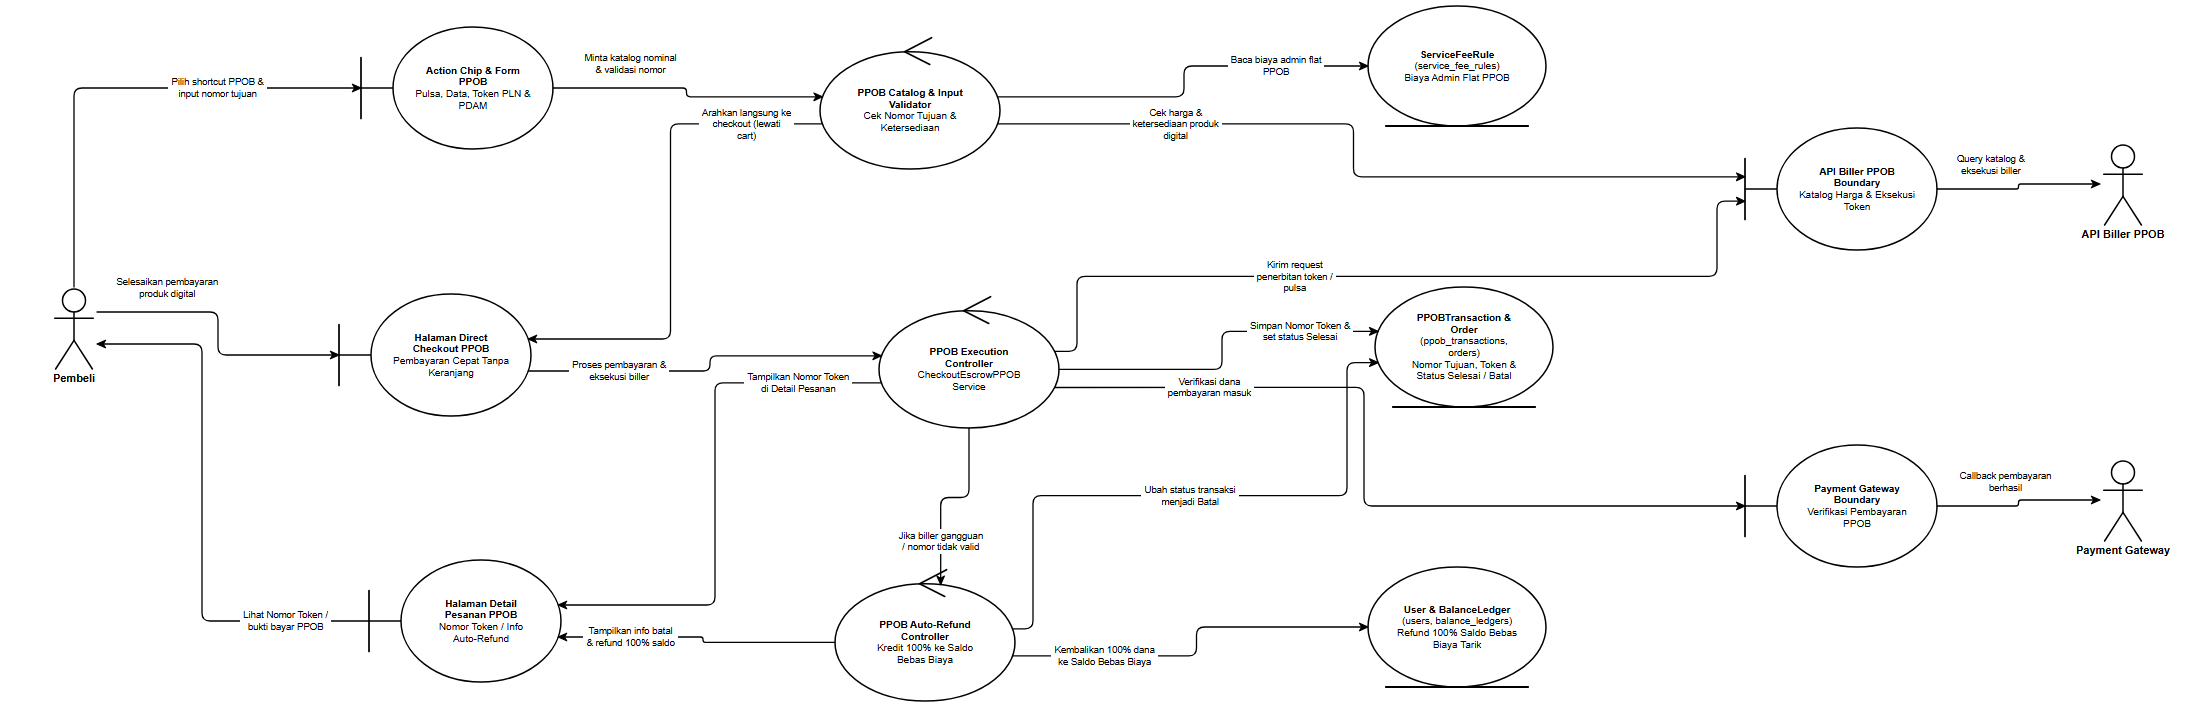

The diagram above was exported from draw.io. Its source (the exported page's mxGraphModel, read from the mxfile embedded in the PNG):
<mxGraphModel dx="2300" dy="810" grid="1" gridSize="10" guides="1" tooltips="1" connect="1" arrows="1" fold="1" page="1" pageScale="1" pageWidth="2300" pageHeight="810" background="#ffffff" math="0" shadow="0">
  <root>
    <mxCell id="0" />
    <mxCell id="1" parent="0" />
    <mxCell id="rd15_A_BUYER" value="Pembeli" style="shape=umlActor;verticalLabelPosition=bottom;verticalAlign=top;html=1;outlineConnect=0;fillColor=#ffffff;strokeColor=#000000;fontColor=#000000;fontFamily=Helvetica;fontSize=11;fontStyle=1;strokeWidth=1.5;" vertex="1" parent="1">
      <mxGeometry x="99" y="337" width="46" height="82" as="geometry" />
    </mxCell>
    <mxCell id="rd15_B_CHIP" value="&lt;b&gt;Action Chip &amp;amp; Form&lt;/b&gt;&lt;br&gt;&lt;b&gt;PPOB&lt;/b&gt;&lt;br&gt;Pulsa, Data, Token PLN &amp;amp;&lt;br&gt;PDAM" style="shape=umlBoundary;whiteSpace=wrap;html=1;align=center;verticalAlign=middle;spacingLeft=36;spacingRight=12;spacingTop=8;spacingBottom=8;fillColor=#ffffff;strokeColor=#000000;fontColor=#000000;fontFamily=Helvetica;fontSize=10;strokeWidth=1.5;" vertex="1" parent="1">
      <mxGeometry x="409" y="77" width="192" height="122" as="geometry" />
    </mxCell>
    <mxCell id="rd15_B_CHECKOUT" value="&lt;b&gt;Halaman Direct&lt;/b&gt;&lt;br&gt;&lt;b&gt;Checkout PPOB&lt;/b&gt;&lt;br&gt;Pembayaran Cepat Tanpa&lt;br&gt;Keranjang" style="shape=umlBoundary;whiteSpace=wrap;html=1;align=center;verticalAlign=middle;spacingLeft=36;spacingRight=12;spacingTop=8;spacingBottom=8;fillColor=#ffffff;strokeColor=#000000;fontColor=#000000;fontFamily=Helvetica;fontSize=10;strokeWidth=1.5;" vertex="1" parent="1">
      <mxGeometry x="387" y="344" width="192" height="122" as="geometry" />
    </mxCell>
    <mxCell id="rd15_B_DETAIL" value="&lt;b&gt;Halaman Detail&lt;/b&gt;&lt;br&gt;&lt;b&gt;Pesanan PPOB&lt;/b&gt;&lt;br&gt;Nomor Token / Info&lt;br&gt;Auto-Refund" style="shape=umlBoundary;whiteSpace=wrap;html=1;align=center;verticalAlign=middle;spacingLeft=36;spacingRight=12;spacingTop=8;spacingBottom=8;fillColor=#ffffff;strokeColor=#000000;fontColor=#000000;fontFamily=Helvetica;fontSize=10;strokeWidth=1.5;" vertex="1" parent="1">
      <mxGeometry x="417" y="610" width="192" height="122" as="geometry" />
    </mxCell>
    <mxCell id="rd15_C_INQ" value="&lt;b&gt;PPOB Catalog &amp;amp; Input&lt;/b&gt;&lt;br&gt;&lt;b&gt;Validator&lt;/b&gt;&lt;br&gt;Cek Nomor Tujuan &amp;amp;&lt;br&gt;Ketersediaan" style="shape=umlControl;whiteSpace=wrap;html=1;align=center;verticalAlign=middle;spacingTop=18;spacingBottom=8;spacingLeft=12;spacingRight=12;fillColor=#ffffff;strokeColor=#000000;fontColor=#000000;fontFamily=Helvetica;fontSize=10;strokeWidth=1.5;" vertex="1" parent="1">
      <mxGeometry x="868" y="85" width="180" height="134" as="geometry" />
    </mxCell>
    <mxCell id="rd15_C_EXEC" value="&lt;b&gt;PPOB Execution&lt;/b&gt;&lt;br&gt;&lt;b&gt;Controller&lt;/b&gt;&lt;br&gt;CheckoutEscrowPPOB&lt;br&gt;Service" style="shape=umlControl;whiteSpace=wrap;html=1;align=center;verticalAlign=middle;spacingTop=18;spacingBottom=8;spacingLeft=12;spacingRight=12;fillColor=#ffffff;strokeColor=#000000;fontColor=#000000;fontFamily=Helvetica;fontSize=10;strokeWidth=1.5;" vertex="1" parent="1">
      <mxGeometry x="927" y="344" width="180" height="134" as="geometry" />
    </mxCell>
    <mxCell id="rd15_C_REFUND" value="&lt;b&gt;PPOB Auto-Refund&lt;/b&gt;&lt;br&gt;&lt;b&gt;Controller&lt;/b&gt;&lt;br&gt;Kredit 100% ke Saldo&lt;br&gt;Bebas Biaya" style="shape=umlControl;whiteSpace=wrap;html=1;align=center;verticalAlign=middle;spacingTop=18;spacingBottom=8;spacingLeft=12;spacingRight=12;fillColor=#ffffff;strokeColor=#000000;fontColor=#000000;fontFamily=Helvetica;fontSize=10;strokeWidth=1.5;" vertex="1" parent="1">
      <mxGeometry x="883" y="617" width="180" height="134" as="geometry" />
    </mxCell>
    <mxCell id="rd15_E_FEE" value="&lt;b&gt;ServiceFeeRule&lt;/b&gt;&lt;br&gt;(service_fee_rules)&lt;br&gt;Biaya Admin Flat PPOB" style="shape=umlEntity;whiteSpace=wrap;html=1;align=center;verticalAlign=middle;spacingBottom=8;spacingTop=8;spacingLeft=12;spacingRight=12;fillColor=#ffffff;strokeColor=#000000;fontColor=#000000;fontFamily=Helvetica;fontSize=10;strokeWidth=1.5;" vertex="1" parent="1">
      <mxGeometry x="1416" y="56" width="178" height="120" as="geometry" />
    </mxCell>
    <mxCell id="rd15_E_PPOB" value="&lt;b&gt;PPOBTransaction &amp;amp;&lt;/b&gt;&lt;br&gt;&lt;b&gt;Order&lt;/b&gt;&lt;br&gt;(ppob_transactions,&lt;br&gt;orders)&lt;br&gt;Nomor Tujuan, Token &amp;amp;&lt;br&gt;Status Selesai / Batal" style="shape=umlEntity;whiteSpace=wrap;html=1;align=center;verticalAlign=middle;spacingBottom=8;spacingTop=8;spacingLeft=12;spacingRight=12;fillColor=#ffffff;strokeColor=#000000;fontColor=#000000;fontFamily=Helvetica;fontSize=10;strokeWidth=1.5;" vertex="1" parent="1">
      <mxGeometry x="1423" y="337" width="178" height="120" as="geometry" />
    </mxCell>
    <mxCell id="rd15_E_WALLET" value="&lt;b&gt;User &amp;amp; BalanceLedger&lt;/b&gt;&lt;br&gt;(users, balance_ledgers)&lt;br&gt;Refund 100% Saldo Bebas&lt;br&gt;Biaya Tarik" style="shape=umlEntity;whiteSpace=wrap;html=1;align=center;verticalAlign=middle;spacingBottom=8;spacingTop=8;spacingLeft=12;spacingRight=12;fillColor=#ffffff;strokeColor=#000000;fontColor=#000000;fontFamily=Helvetica;fontSize=10;strokeWidth=1.5;" vertex="1" parent="1">
      <mxGeometry x="1416" y="617" width="178" height="120" as="geometry" />
    </mxCell>
    <mxCell id="rd15_B_BILLER" value="&lt;b&gt;API Biller PPOB&lt;/b&gt;&lt;br&gt;&lt;b&gt;Boundary&lt;/b&gt;&lt;br&gt;Katalog Harga &amp;amp; Eksekusi&lt;br&gt;Token" style="shape=umlBoundary;whiteSpace=wrap;html=1;align=center;verticalAlign=middle;spacingLeft=36;spacingRight=12;spacingTop=8;spacingBottom=8;fillColor=#ffffff;strokeColor=#000000;fontColor=#000000;fontFamily=Helvetica;fontSize=10;strokeWidth=1.5;" vertex="1" parent="1">
      <mxGeometry x="1793" y="178" width="192" height="122" as="geometry" />
    </mxCell>
    <mxCell id="rd15_A_BILLER" value="API Biller PPOB" style="shape=umlActor;verticalLabelPosition=bottom;verticalAlign=top;html=1;outlineConnect=0;fillColor=#ffffff;strokeColor=#000000;fontColor=#000000;fontFamily=Helvetica;fontSize=11;fontStyle=1;strokeWidth=1.5;" vertex="1" parent="1">
      <mxGeometry x="2148" y="193" width="46" height="82" as="geometry" />
    </mxCell>
    <mxCell id="rd15_B_PG" value="&lt;b&gt;Payment Gateway&lt;/b&gt;&lt;br&gt;&lt;b&gt;Boundary&lt;/b&gt;&lt;br&gt;Verifikasi Pembayaran&lt;br&gt;PPOB" style="shape=umlBoundary;whiteSpace=wrap;html=1;align=center;verticalAlign=middle;spacingLeft=36;spacingRight=12;spacingTop=8;spacingBottom=8;fillColor=#ffffff;strokeColor=#000000;fontColor=#000000;fontFamily=Helvetica;fontSize=10;strokeWidth=1.5;" vertex="1" parent="1">
      <mxGeometry x="1793" y="495" width="192" height="122" as="geometry" />
    </mxCell>
    <mxCell id="rd15_A_PG" value="Payment Gateway" style="shape=umlActor;verticalLabelPosition=bottom;verticalAlign=top;html=1;outlineConnect=0;fillColor=#ffffff;strokeColor=#000000;fontColor=#000000;fontFamily=Helvetica;fontSize=11;fontStyle=1;strokeWidth=1.5;" vertex="1" parent="1">
      <mxGeometry x="2148" y="509" width="46" height="82" as="geometry" />
    </mxCell>
    <mxCell id="rd15_e1" value="Pilih shortcut PPOB &amp;&lt;br&gt;input nomor tujuan" style="edgeStyle=none;rounded=1;arcSize=8;jumpStyle=arc;jumpSize=7;orthogonalLoop=1;jettySize=auto;html=1;exitX=0.5;exitY=0;exitDx=0;exitDy=0;exitPerimeter=0;entryX=0;entryY=0.5;entryDx=0;entryDy=0;entryPerimeter=0;endArrow=classic;endFill=1;startArrow=none;strokeColor=#000000;strokeWidth=1.3;fontSize=9.5;fontFamily=Helvetica;fontColor=#000000;labelBackgroundColor=#ffffff;" edge="1" parent="1" source="rd15_A_BUYER" target="rd15_B_CHIP">
      <mxGeometry x="0.4095" relative="1" as="geometry">
        <Array as="points">
          <mxPoint x="122" y="138" />
        </Array>
      </mxGeometry>
    </mxCell>
    <mxCell id="rd15_e2" value="Minta katalog nominal&lt;br&gt;&amp; validasi nomor" style="edgeStyle=none;rounded=1;arcSize=8;jumpStyle=arc;jumpSize=7;orthogonalLoop=1;jettySize=auto;html=1;exitX=1;exitY=0.5;exitDx=0;exitDy=0;exitPerimeter=0;entryX=0.0135;entryY=0.4613;entryDx=0;entryDy=0;entryPerimeter=0;endArrow=classic;endFill=1;startArrow=none;strokeColor=#000000;strokeWidth=1.3;fontSize=9.5;fontFamily=Helvetica;fontColor=#000000;labelBackgroundColor=#ffffff;" edge="1" parent="1" source="rd15_B_CHIP" target="rd15_C_INQ">
      <mxGeometry x="-0.4435" relative="1" as="geometry">
        <mxPoint x="0" y="-24" as="offset" />
        <Array as="points">
          <mxPoint x="734.5" y="138" />
          <mxPoint x="734.5" y="146.8" />
        </Array>
      </mxGeometry>
    </mxCell>
    <mxCell id="rd15_e3" value="Cek harga &amp;&lt;br&gt;ketersediaan produk&lt;br&gt;digital" style="edgeStyle=none;rounded=1;arcSize=8;jumpStyle=arc;jumpSize=7;orthogonalLoop=1;jettySize=auto;html=1;exitX=0.9865;exitY=0.6637;exitDx=0;exitDy=0;exitPerimeter=0;entryX=0;entryY=0.4;entryDx=0;entryDy=0;entryPerimeter=0;endArrow=classic;endFill=1;startArrow=none;strokeColor=#000000;strokeWidth=1.3;fontSize=9.5;fontFamily=Helvetica;fontColor=#000000;labelBackgroundColor=#ffffff;" edge="1" parent="1" source="rd15_C_INQ" target="rd15_B_BILLER">
      <mxGeometry x="-0.5552" relative="1" as="geometry">
        <Array as="points">
          <mxPoint x="1401.5" y="173.9" />
          <mxPoint x="1401.5" y="226.8" />
        </Array>
      </mxGeometry>
    </mxCell>
    <mxCell id="rd15_e4" value="Query katalog &amp;&lt;br&gt;eksekusi biller" style="edgeStyle=none;rounded=1;arcSize=8;jumpStyle=arc;jumpSize=7;orthogonalLoop=1;jettySize=auto;html=1;exitX=1;exitY=0.5;exitDx=0;exitDy=0;exitPerimeter=0;entryX=0;entryY=0.5;entryDx=0;entryDy=0;entryPerimeter=0;endArrow=classic;endFill=1;startArrow=none;strokeColor=#000000;strokeWidth=1.3;fontSize=9.5;fontFamily=Helvetica;fontColor=#000000;labelBackgroundColor=#ffffff;" edge="1" parent="1" source="rd15_B_BILLER" target="rd15_A_BILLER">
      <mxGeometry x="-0.3596" relative="1" as="geometry">
        <mxPoint x="0" y="-24" as="offset" />
        <Array as="points">
          <mxPoint x="2066.5" y="239" />
          <mxPoint x="2066.5" y="234" />
        </Array>
      </mxGeometry>
    </mxCell>
    <mxCell id="rd15_e5" value="Baca biaya admin flat&lt;br&gt;PPOB" style="edgeStyle=none;rounded=1;arcSize=8;jumpStyle=arc;jumpSize=7;orthogonalLoop=1;jettySize=auto;html=1;exitX=0.9865;exitY=0.4613;exitDx=0;exitDy=0;exitPerimeter=0;entryX=0;entryY=0.5;entryDx=0;entryDy=0;entryPerimeter=0;endArrow=classic;endFill=1;startArrow=none;strokeColor=#000000;strokeWidth=1.3;fontSize=9.5;fontFamily=Helvetica;fontColor=#000000;labelBackgroundColor=#ffffff;" edge="1" parent="1" source="rd15_C_INQ" target="rd15_E_FEE">
      <mxGeometry x="0.5414" relative="1" as="geometry">
        <Array as="points">
          <mxPoint x="1232" y="146.8" />
          <mxPoint x="1232" y="116" />
        </Array>
      </mxGeometry>
    </mxCell>
    <mxCell id="rd15_e6" value="Arahkan langsung ke&lt;br&gt;checkout (lewati&lt;br&gt;cart)" style="edgeStyle=none;rounded=1;arcSize=8;jumpStyle=arc;jumpSize=7;orthogonalLoop=1;jettySize=auto;html=1;exitX=0.0135;exitY=0.6637;exitDx=0;exitDy=0;exitPerimeter=0;entryX=0.9854;entryY=0.369;entryDx=0;entryDy=0;entryPerimeter=0;endArrow=classic;endFill=1;startArrow=none;strokeColor=#000000;strokeWidth=1.3;fontSize=9.5;fontFamily=Helvetica;fontColor=#000000;labelBackgroundColor=#ffffff;" edge="1" parent="1" source="rd15_C_INQ" target="rd15_B_CHECKOUT">
      <mxGeometry x="-0.7017" relative="1" as="geometry">
        <Array as="points">
          <mxPoint x="718.5" y="173.9" />
          <mxPoint x="718.5" y="389" />
        </Array>
      </mxGeometry>
    </mxCell>
    <mxCell id="rd15_e7" value="Selesaikan pembayaran&lt;br&gt;produk digital" style="edgeStyle=none;rounded=1;arcSize=8;jumpStyle=arc;jumpSize=7;orthogonalLoop=1;jettySize=auto;html=1;exitX=1;exitY=0.3049;exitDx=0;exitDy=0;exitPerimeter=0;entryX=0;entryY=0.5;entryDx=0;entryDy=0;entryPerimeter=0;endArrow=classic;endFill=1;startArrow=none;strokeColor=#000000;strokeWidth=1.3;fontSize=9.5;fontFamily=Helvetica;fontColor=#000000;labelBackgroundColor=#ffffff;" edge="1" parent="1" source="rd15_A_BUYER" target="rd15_B_CHECKOUT">
      <mxGeometry x="-0.5075" relative="1" as="geometry">
        <mxPoint x="0" y="-24" as="offset" />
        <Array as="points">
          <mxPoint x="266" y="362" />
          <mxPoint x="266" y="405" />
        </Array>
      </mxGeometry>
    </mxCell>
    <mxCell id="rd15_e8" value="Proses pembayaran &amp;&lt;br&gt;eksekusi biller" style="edgeStyle=none;rounded=1;arcSize=8;jumpStyle=arc;jumpSize=7;orthogonalLoop=1;jettySize=auto;html=1;exitX=0.9854;exitY=0.631;exitDx=0;exitDy=0;exitPerimeter=0;entryX=0.0135;entryY=0.4613;entryDx=0;entryDy=0;entryPerimeter=0;endArrow=classic;endFill=1;startArrow=none;strokeColor=#000000;strokeWidth=1.3;fontSize=9.5;fontFamily=Helvetica;fontColor=#000000;labelBackgroundColor=#ffffff;" edge="1" parent="1" source="rd15_B_CHECKOUT" target="rd15_C_EXEC">
      <mxGeometry x="-0.5065" relative="1" as="geometry">
        <Array as="points">
          <mxPoint x="758" y="421" />
          <mxPoint x="758" y="405.8" />
        </Array>
      </mxGeometry>
    </mxCell>
    <mxCell id="rd15_e9" value="Verifikasi dana&lt;br&gt;pembayaran masuk" style="edgeStyle=none;rounded=1;arcSize=8;jumpStyle=arc;jumpSize=7;orthogonalLoop=1;jettySize=auto;html=1;exitX=0.9756;exitY=0.6974;exitDx=0;exitDy=0;exitPerimeter=0;entryX=0;entryY=0.5;entryDx=0;entryDy=0;entryPerimeter=0;endArrow=classic;endFill=1;startArrow=none;strokeColor=#000000;strokeWidth=1.3;fontSize=9.5;fontFamily=Helvetica;fontColor=#000000;labelBackgroundColor=#ffffff;" edge="1" parent="1" source="rd15_C_EXEC" target="rd15_B_PG">
      <mxGeometry x="-0.6175" relative="1" as="geometry">
        <Array as="points">
          <mxPoint x="1412" y="437.4" />
          <mxPoint x="1412" y="556" />
        </Array>
      </mxGeometry>
    </mxCell>
    <mxCell id="rd15_e10" value="Callback pembayaran&lt;br&gt;berhasil" style="edgeStyle=none;rounded=1;arcSize=8;jumpStyle=arc;jumpSize=7;orthogonalLoop=1;jettySize=auto;html=1;exitX=1;exitY=0.5;exitDx=0;exitDy=0;exitPerimeter=0;entryX=0;entryY=0.5;entryDx=0;entryDy=0;entryPerimeter=0;endArrow=classic;endFill=1;startArrow=none;strokeColor=#000000;strokeWidth=1.3;fontSize=9.5;fontFamily=Helvetica;fontColor=#000000;labelBackgroundColor=#ffffff;" edge="1" parent="1" source="rd15_B_PG" target="rd15_A_PG">
      <mxGeometry x="-0.1898" relative="1" as="geometry">
        <mxPoint x="0" y="-24" as="offset" />
        <Array as="points">
          <mxPoint x="2066.5" y="556" />
          <mxPoint x="2066.5" y="550" />
        </Array>
      </mxGeometry>
    </mxCell>
    <mxCell id="rd15_e11" value="Kirim request&lt;br&gt;penerbitan token /&lt;br&gt;pulsa" style="edgeStyle=none;rounded=1;arcSize=8;jumpStyle=arc;jumpSize=7;orthogonalLoop=1;jettySize=auto;html=1;exitX=0.9756;exitY=0.4276;exitDx=0;exitDy=0;exitPerimeter=0;entryX=0;entryY=0.6;entryDx=0;entryDy=0;entryPerimeter=0;endArrow=classic;endFill=1;startArrow=none;strokeColor=#000000;strokeWidth=1.3;fontSize=9.5;fontFamily=Helvetica;fontColor=#000000;labelBackgroundColor=#ffffff;" edge="1" parent="1" source="rd15_C_EXEC" target="rd15_B_BILLER">
      <mxGeometry x="-0.2504" relative="1" as="geometry">
        <Array as="points">
          <mxPoint x="1125" y="401.3" />
          <mxPoint x="1125" y="326.3" />
          <mxPoint x="1765" y="326.3" />
          <mxPoint x="1765" y="251.2" />
        </Array>
      </mxGeometry>
    </mxCell>
    <mxCell id="rd15_e12" value="Simpan Nomor Token &amp;&lt;br&gt;set status Selesai" style="edgeStyle=none;rounded=1;arcSize=8;jumpStyle=arc;jumpSize=7;orthogonalLoop=1;jettySize=auto;html=1;exitX=1;exitY=0.5625;exitDx=0;exitDy=0;exitPerimeter=0;entryX=0.0173;entryY=0.3697;entryDx=0;entryDy=0;entryPerimeter=0;endArrow=classic;endFill=1;startArrow=none;strokeColor=#000000;strokeWidth=1.3;fontSize=9.5;fontFamily=Helvetica;fontColor=#000000;labelBackgroundColor=#ffffff;" edge="1" parent="1" source="rd15_C_EXEC" target="rd15_E_PPOB">
      <mxGeometry x="0.5629" relative="1" as="geometry">
        <Array as="points">
          <mxPoint x="1270" y="419.4" />
          <mxPoint x="1270" y="381.4" />
        </Array>
      </mxGeometry>
    </mxCell>
    <mxCell id="rd15_e13" value="Jika biller gangguan&lt;br&gt;/ nomor tidak valid" style="edgeStyle=none;rounded=1;arcSize=8;jumpStyle=arc;jumpSize=7;orthogonalLoop=1;jettySize=auto;html=1;exitX=0.5;exitY=1;exitDx=0;exitDy=0;exitPerimeter=0;entryX=0.587;entryY=0.1317;entryDx=0;entryDy=0;entryPerimeter=0;endArrow=classic;endFill=1;startArrow=none;strokeColor=#000000;strokeWidth=1.3;fontSize=9.5;fontFamily=Helvetica;fontColor=#000000;labelBackgroundColor=#ffffff;" edge="1" parent="1" source="rd15_C_EXEC" target="rd15_C_REFUND">
      <mxGeometry x="0.5289" relative="1" as="geometry">
        <Array as="points">
          <mxPoint x="1017" y="547.5" />
          <mxPoint x="988.7" y="547.5" />
        </Array>
      </mxGeometry>
    </mxCell>
    <mxCell id="rd15_e14" value="Ubah status transaksi&lt;br&gt;menjadi Batal" style="edgeStyle=none;rounded=1;arcSize=8;jumpStyle=arc;jumpSize=7;orthogonalLoop=1;jettySize=auto;html=1;exitX=0.9865;exitY=0.4613;exitDx=0;exitDy=0;exitPerimeter=0;entryX=0.0173;entryY=0.6303;entryDx=0;entryDy=0;entryPerimeter=0;endArrow=classic;endFill=1;startArrow=none;strokeColor=#000000;strokeWidth=1.3;fontSize=9.5;fontFamily=Helvetica;fontColor=#000000;labelBackgroundColor=#ffffff;" edge="1" parent="1" source="rd15_C_REFUND" target="rd15_E_PPOB">
      <mxGeometry x="-0.0168" relative="1" as="geometry">
        <Array as="points">
          <mxPoint x="1081" y="678.8" />
          <mxPoint x="1081" y="545.7" />
          <mxPoint x="1395" y="545.7" />
          <mxPoint x="1395" y="412.6" />
        </Array>
      </mxGeometry>
    </mxCell>
    <mxCell id="rd15_e15" value="Kembalikan 100% dana&lt;br&gt;ke Saldo Bebas Biaya" style="edgeStyle=none;rounded=1;arcSize=8;jumpStyle=arc;jumpSize=7;orthogonalLoop=1;jettySize=auto;html=1;exitX=0.9865;exitY=0.6637;exitDx=0;exitDy=0;exitPerimeter=0;entryX=0;entryY=0.5;entryDx=0;entryDy=0;entryPerimeter=0;endArrow=classic;endFill=1;startArrow=none;strokeColor=#000000;strokeWidth=1.3;fontSize=9.5;fontFamily=Helvetica;fontColor=#000000;labelBackgroundColor=#ffffff;" edge="1" parent="1" source="rd15_C_REFUND" target="rd15_E_WALLET">
      <mxGeometry x="-0.5215" relative="1" as="geometry">
        <Array as="points">
          <mxPoint x="1244.5" y="705.9" />
          <mxPoint x="1244.5" y="677" />
        </Array>
      </mxGeometry>
    </mxCell>
    <mxCell id="rd15_e16" value="Tampilkan Nomor Token&lt;br&gt;di Detail Pesanan" style="edgeStyle=none;rounded=1;arcSize=8;jumpStyle=arc;jumpSize=7;orthogonalLoop=1;jettySize=auto;html=1;exitX=0.0135;exitY=0.6637;exitDx=0;exitDy=0;exitPerimeter=0;entryX=0.9854;entryY=0.369;entryDx=0;entryDy=0;entryPerimeter=0;endArrow=classic;endFill=1;startArrow=none;strokeColor=#000000;strokeWidth=1.3;fontSize=9.5;fontFamily=Helvetica;fontColor=#000000;labelBackgroundColor=#ffffff;" edge="1" parent="1" source="rd15_C_EXEC" target="rd15_B_DETAIL">
      <mxGeometry x="-0.6948" relative="1" as="geometry">
        <Array as="points">
          <mxPoint x="763" y="432.9" />
          <mxPoint x="763" y="655" />
        </Array>
      </mxGeometry>
    </mxCell>
    <mxCell id="rd15_e17" value="Tampilkan info batal&lt;br&gt;&amp; refund 100% saldo" style="edgeStyle=none;rounded=1;arcSize=8;jumpStyle=arc;jumpSize=7;orthogonalLoop=1;jettySize=auto;html=1;exitX=0;exitY=0.5625;exitDx=0;exitDy=0;exitPerimeter=0;entryX=0.9854;entryY=0.631;entryDx=0;entryDy=0;entryPerimeter=0;endArrow=classic;endFill=1;startArrow=none;strokeColor=#000000;strokeWidth=1.3;fontSize=9.5;fontFamily=Helvetica;fontColor=#000000;labelBackgroundColor=#ffffff;" edge="1" parent="1" source="rd15_C_REFUND" target="rd15_B_DETAIL">
      <mxGeometry x="0.4869" relative="1" as="geometry">
        <Array as="points">
          <mxPoint x="751" y="692.4" />
          <mxPoint x="751" y="687" />
        </Array>
      </mxGeometry>
    </mxCell>
    <mxCell id="rd15_e18" value="Lihat Nomor Token /&lt;br&gt;bukti bayar PPOB" style="edgeStyle=none;rounded=1;arcSize=8;jumpStyle=arc;jumpSize=7;orthogonalLoop=1;jettySize=auto;html=1;exitX=0;exitY=0.5;exitDx=0;exitDy=0;exitPerimeter=0;entryX=1;entryY=0.6951;entryDx=0;entryDy=0;entryPerimeter=0;endArrow=classic;endFill=1;startArrow=none;strokeColor=#000000;strokeWidth=1.3;fontSize=9.5;fontFamily=Helvetica;fontColor=#000000;labelBackgroundColor=#ffffff;" edge="1" parent="1" source="rd15_B_DETAIL" target="rd15_A_BUYER">
      <mxGeometry x="-0.6958" relative="1" as="geometry">
        <Array as="points">
          <mxPoint x="250" y="671" />
          <mxPoint x="250" y="394" />
        </Array>
      </mxGeometry>
    </mxCell>
  </root>
</mxGraphModel>